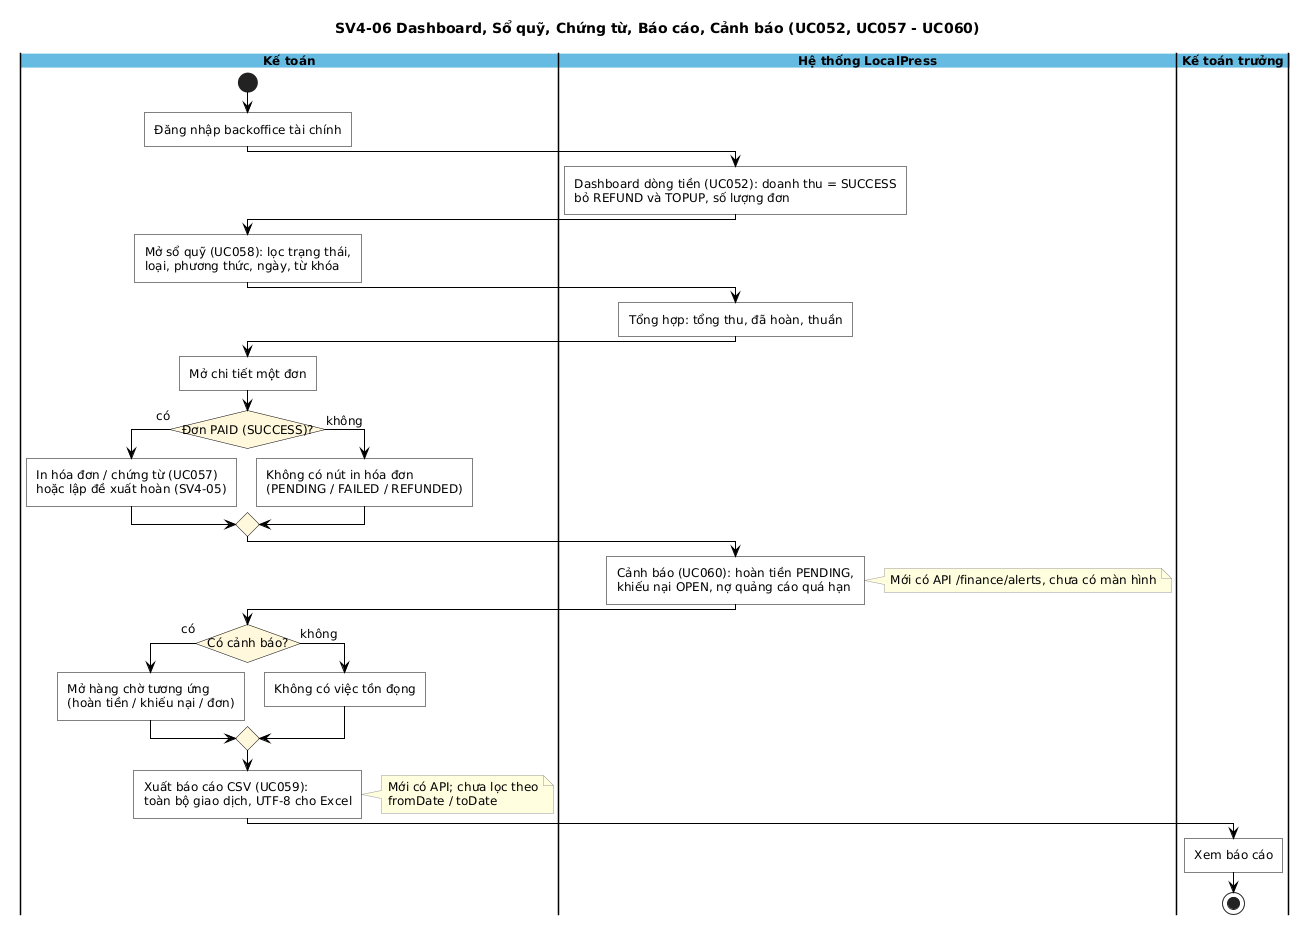

The diagram above was rendered by PlantUML. Its source (embedded in the PNG):
@startuml
title SV4-06 Dashboard, Sổ quỹ, Chứng từ, Báo cáo, Cảnh báo (UC052, UC057 - UC060)

scale max 4000 width
skinparam backgroundColor white
skinparam shadowing false
skinparam defaultFontName Arial
skinparam defaultFontSize 12
skinparam ArrowColor #000000
skinparam conditionStyle InsideDiamond
skinparam roundCorner 0
skinparam swimlane {
  BorderColor #000000
  TitleBackgroundColor #66BBE2
  TitleFontStyle bold
}
skinparam activity {
  BackgroundColor white
  BorderColor #000000
  DiamondBackgroundColor #FFF8DC
  DiamondBorderColor #000000
}
skinparam note {
  BackgroundColor #FFFFE0
  BorderColor #999999
}

|Kế toán|
|Hệ thống LocalPress|
|Kế toán trưởng|

|Kế toán|
start
:Đăng nhập backoffice tài chính;
|Hệ thống LocalPress|
:Dashboard dòng tiền (UC052): doanh thu = SUCCESS
bỏ REFUND và TOPUP, số lượng đơn;
|Kế toán|
:Mở sổ quỹ (UC058): lọc trạng thái,
loại, phương thức, ngày, từ khóa;
|Hệ thống LocalPress|
:Tổng hợp: tổng thu, đã hoàn, thuần;
|Kế toán|
:Mở chi tiết một đơn;
if (Đơn PAID (SUCCESS)?) then (có)
  :In hóa đơn / chứng từ (UC057)
hoặc lập đề xuất hoàn (SV4-05);
else (không)
  :Không có nút in hóa đơn
(PENDING / FAILED / REFUNDED);
endif
|Hệ thống LocalPress|
:Cảnh báo (UC060): hoàn tiền PENDING,
khiếu nại OPEN, nợ quảng cáo quá hạn;
note right
Mới có API /finance/alerts, chưa có màn hình
end note
|Kế toán|
if (Có cảnh báo?) then (có)
  :Mở hàng chờ tương ứng
(hoàn tiền / khiếu nại / đơn);
else (không)
  :Không có việc tồn đọng;
endif
:Xuất báo cáo CSV (UC059):
toàn bộ giao dịch, UTF-8 cho Excel;
note right
Mới có API; chưa lọc theo
fromDate / toDate
end note
|Kế toán trưởng|
:Xem báo cáo;
stop
@enduml